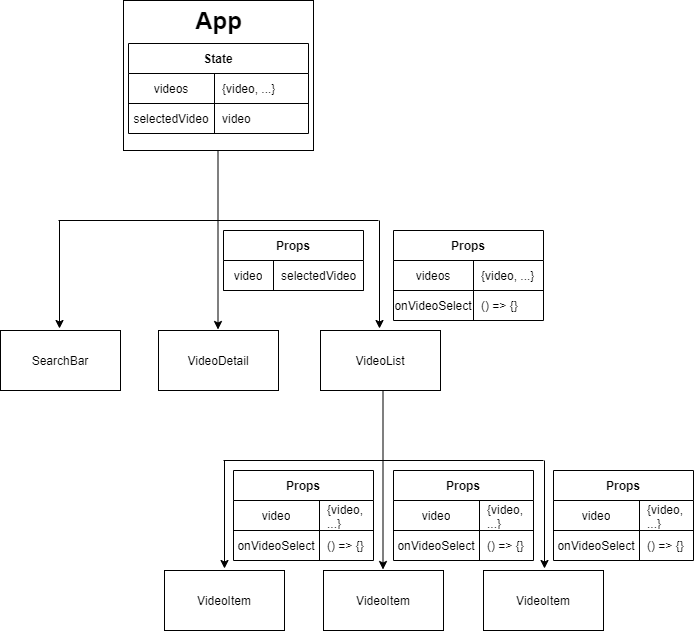

The diagram above was exported from draw.io. Its source (the exported page's mxGraphModel, read from the mxfile embedded in the PNG):
<mxGraphModel dx="597" dy="754" grid="1" gridSize="10" guides="1" tooltips="1" connect="1" arrows="1" fold="1" page="1" pageScale="1" pageWidth="827" pageHeight="1169" math="0" shadow="0">
  <root>
    <mxCell id="0" />
    <mxCell id="1" parent="0" />
    <mxCell id="hxLHl1CZVBJMo4mUnf7Q-1" value="" style="rounded=0;whiteSpace=wrap;html=1;" vertex="1" parent="1">
      <mxGeometry x="220" y="60" width="190" height="150" as="geometry" />
    </mxCell>
    <mxCell id="hxLHl1CZVBJMo4mUnf7Q-2" value="SearchBar" style="rounded=0;whiteSpace=wrap;html=1;" vertex="1" parent="1">
      <mxGeometry x="97" y="390" width="120" height="60" as="geometry" />
    </mxCell>
    <mxCell id="hxLHl1CZVBJMo4mUnf7Q-3" value="VideoDetail" style="rounded=0;whiteSpace=wrap;html=1;" vertex="1" parent="1">
      <mxGeometry x="255" y="390" width="120" height="60" as="geometry" />
    </mxCell>
    <mxCell id="hxLHl1CZVBJMo4mUnf7Q-4" value="VideoList" style="rounded=0;whiteSpace=wrap;html=1;" vertex="1" parent="1">
      <mxGeometry x="417" y="390" width="120" height="60" as="geometry" />
    </mxCell>
    <mxCell id="hxLHl1CZVBJMo4mUnf7Q-32" value="App" style="text;strokeColor=none;fillColor=none;html=1;fontSize=24;fontStyle=1;verticalAlign=middle;align=center;" vertex="1" parent="1">
      <mxGeometry x="265" y="60" width="100" height="40" as="geometry" />
    </mxCell>
    <mxCell id="hxLHl1CZVBJMo4mUnf7Q-33" value="State" style="shape=table;html=1;whiteSpace=wrap;startSize=30;container=1;collapsible=0;childLayout=tableLayout;fixedRows=1;rowLines=0;fontStyle=1;align=center;" vertex="1" parent="1">
      <mxGeometry x="225" y="103" width="180" height="90" as="geometry" />
    </mxCell>
    <mxCell id="hxLHl1CZVBJMo4mUnf7Q-34" value="" style="shape=partialRectangle;html=1;whiteSpace=wrap;collapsible=0;dropTarget=0;pointerEvents=0;fillColor=none;top=0;left=0;bottom=1;right=0;points=[[0,0.5],[1,0.5]];portConstraint=eastwest;" vertex="1" parent="hxLHl1CZVBJMo4mUnf7Q-33">
      <mxGeometry y="30" width="180" height="30" as="geometry" />
    </mxCell>
    <mxCell id="hxLHl1CZVBJMo4mUnf7Q-35" value="videos" style="shape=partialRectangle;html=1;whiteSpace=wrap;connectable=0;fillColor=none;top=0;left=0;bottom=0;right=0;overflow=hidden;" vertex="1" parent="hxLHl1CZVBJMo4mUnf7Q-34">
      <mxGeometry width="86" height="30" as="geometry" />
    </mxCell>
    <mxCell id="hxLHl1CZVBJMo4mUnf7Q-36" value="{video, ...}" style="shape=partialRectangle;html=1;whiteSpace=wrap;connectable=0;fillColor=none;top=0;left=0;bottom=0;right=0;align=left;spacingLeft=6;overflow=hidden;" vertex="1" parent="hxLHl1CZVBJMo4mUnf7Q-34">
      <mxGeometry x="86" width="94" height="30" as="geometry" />
    </mxCell>
    <mxCell id="hxLHl1CZVBJMo4mUnf7Q-37" value="" style="shape=partialRectangle;html=1;whiteSpace=wrap;collapsible=0;dropTarget=0;pointerEvents=0;fillColor=none;top=0;left=0;bottom=0;right=0;points=[[0,0.5],[1,0.5]];portConstraint=eastwest;" vertex="1" parent="hxLHl1CZVBJMo4mUnf7Q-33">
      <mxGeometry y="60" width="180" height="30" as="geometry" />
    </mxCell>
    <mxCell id="hxLHl1CZVBJMo4mUnf7Q-38" value="selectedVideo" style="shape=partialRectangle;html=1;whiteSpace=wrap;connectable=0;fillColor=none;top=0;left=0;bottom=0;right=0;overflow=hidden;" vertex="1" parent="hxLHl1CZVBJMo4mUnf7Q-37">
      <mxGeometry width="86" height="30" as="geometry" />
    </mxCell>
    <mxCell id="hxLHl1CZVBJMo4mUnf7Q-39" value="video" style="shape=partialRectangle;html=1;whiteSpace=wrap;connectable=0;fillColor=none;top=0;left=0;bottom=0;right=0;align=left;spacingLeft=6;overflow=hidden;" vertex="1" parent="hxLHl1CZVBJMo4mUnf7Q-37">
      <mxGeometry x="86" width="94" height="30" as="geometry" />
    </mxCell>
    <mxCell id="hxLHl1CZVBJMo4mUnf7Q-43" value="Props" style="shape=table;html=1;whiteSpace=wrap;startSize=30;container=1;collapsible=0;childLayout=tableLayout;fixedRows=1;rowLines=0;fontStyle=1;align=center;" vertex="1" parent="1">
      <mxGeometry x="490" y="290" width="150" height="90" as="geometry" />
    </mxCell>
    <mxCell id="hxLHl1CZVBJMo4mUnf7Q-44" value="" style="shape=partialRectangle;html=1;whiteSpace=wrap;collapsible=0;dropTarget=0;pointerEvents=0;fillColor=none;top=0;left=0;bottom=1;right=0;points=[[0,0.5],[1,0.5]];portConstraint=eastwest;" vertex="1" parent="hxLHl1CZVBJMo4mUnf7Q-43">
      <mxGeometry y="30" width="150" height="30" as="geometry" />
    </mxCell>
    <mxCell id="hxLHl1CZVBJMo4mUnf7Q-45" value="videos" style="shape=partialRectangle;html=1;whiteSpace=wrap;connectable=0;fillColor=none;top=0;left=0;bottom=0;right=0;overflow=hidden;" vertex="1" parent="hxLHl1CZVBJMo4mUnf7Q-44">
      <mxGeometry width="80" height="30" as="geometry" />
    </mxCell>
    <mxCell id="hxLHl1CZVBJMo4mUnf7Q-46" value="{video, ...}" style="shape=partialRectangle;html=1;whiteSpace=wrap;connectable=0;fillColor=none;top=0;left=0;bottom=0;right=0;align=left;spacingLeft=6;overflow=hidden;" vertex="1" parent="hxLHl1CZVBJMo4mUnf7Q-44">
      <mxGeometry x="80" width="70" height="30" as="geometry" />
    </mxCell>
    <mxCell id="hxLHl1CZVBJMo4mUnf7Q-47" value="" style="shape=partialRectangle;html=1;whiteSpace=wrap;collapsible=0;dropTarget=0;pointerEvents=0;fillColor=none;top=0;left=0;bottom=0;right=0;points=[[0,0.5],[1,0.5]];portConstraint=eastwest;" vertex="1" parent="hxLHl1CZVBJMo4mUnf7Q-43">
      <mxGeometry y="60" width="150" height="30" as="geometry" />
    </mxCell>
    <mxCell id="hxLHl1CZVBJMo4mUnf7Q-48" value="onVideoSelect" style="shape=partialRectangle;html=1;whiteSpace=wrap;connectable=0;fillColor=none;top=0;left=0;bottom=0;right=0;overflow=hidden;" vertex="1" parent="hxLHl1CZVBJMo4mUnf7Q-47">
      <mxGeometry width="80" height="30" as="geometry" />
    </mxCell>
    <mxCell id="hxLHl1CZVBJMo4mUnf7Q-49" value="() =&amp;gt; {}" style="shape=partialRectangle;html=1;whiteSpace=wrap;connectable=0;fillColor=none;top=0;left=0;bottom=0;right=0;align=left;spacingLeft=6;overflow=hidden;" vertex="1" parent="hxLHl1CZVBJMo4mUnf7Q-47">
      <mxGeometry x="80" width="70" height="30" as="geometry" />
    </mxCell>
    <mxCell id="hxLHl1CZVBJMo4mUnf7Q-52" value="" style="endArrow=classic;html=1;" edge="1" parent="1">
      <mxGeometry width="50" height="50" relative="1" as="geometry">
        <mxPoint x="314.5" y="210" as="sourcePoint" />
        <mxPoint x="314.5" y="389" as="targetPoint" />
      </mxGeometry>
    </mxCell>
    <mxCell id="hxLHl1CZVBJMo4mUnf7Q-55" value="" style="endArrow=none;html=1;" edge="1" parent="1">
      <mxGeometry width="50" height="50" relative="1" as="geometry">
        <mxPoint x="155" y="280" as="sourcePoint" />
        <mxPoint x="475" y="280" as="targetPoint" />
      </mxGeometry>
    </mxCell>
    <mxCell id="hxLHl1CZVBJMo4mUnf7Q-56" value="" style="endArrow=classic;html=1;" edge="1" parent="1">
      <mxGeometry width="50" height="50" relative="1" as="geometry">
        <mxPoint x="156" y="280" as="sourcePoint" />
        <mxPoint x="156" y="388" as="targetPoint" />
      </mxGeometry>
    </mxCell>
    <mxCell id="hxLHl1CZVBJMo4mUnf7Q-57" value="" style="endArrow=classic;html=1;" edge="1" parent="1">
      <mxGeometry width="50" height="50" relative="1" as="geometry">
        <mxPoint x="476" y="280" as="sourcePoint" />
        <mxPoint x="476" y="388" as="targetPoint" />
      </mxGeometry>
    </mxCell>
    <mxCell id="hxLHl1CZVBJMo4mUnf7Q-58" value="Props" style="shape=table;html=1;whiteSpace=wrap;startSize=30;container=1;collapsible=0;childLayout=tableLayout;fixedRows=1;rowLines=0;fontStyle=1;align=center;" vertex="1" parent="1">
      <mxGeometry x="320" y="290" width="140" height="60" as="geometry" />
    </mxCell>
    <mxCell id="hxLHl1CZVBJMo4mUnf7Q-59" value="" style="shape=partialRectangle;html=1;whiteSpace=wrap;collapsible=0;dropTarget=0;pointerEvents=0;fillColor=none;top=0;left=0;bottom=1;right=0;points=[[0,0.5],[1,0.5]];portConstraint=eastwest;" vertex="1" parent="hxLHl1CZVBJMo4mUnf7Q-58">
      <mxGeometry y="30" width="140" height="30" as="geometry" />
    </mxCell>
    <mxCell id="hxLHl1CZVBJMo4mUnf7Q-60" value="video" style="shape=partialRectangle;html=1;whiteSpace=wrap;connectable=0;fillColor=none;top=0;left=0;bottom=0;right=0;overflow=hidden;" vertex="1" parent="hxLHl1CZVBJMo4mUnf7Q-59">
      <mxGeometry width="50" height="30" as="geometry" />
    </mxCell>
    <mxCell id="hxLHl1CZVBJMo4mUnf7Q-61" value="selectedVideo&lt;br&gt;" style="shape=partialRectangle;html=1;whiteSpace=wrap;connectable=0;fillColor=none;top=0;left=0;bottom=0;right=0;align=left;spacingLeft=6;overflow=hidden;" vertex="1" parent="hxLHl1CZVBJMo4mUnf7Q-59">
      <mxGeometry x="50" width="90" height="30" as="geometry" />
    </mxCell>
    <mxCell id="hxLHl1CZVBJMo4mUnf7Q-65" value="" style="endArrow=classic;html=1;" edge="1" parent="1">
      <mxGeometry width="50" height="50" relative="1" as="geometry">
        <mxPoint x="479.5" y="450" as="sourcePoint" />
        <mxPoint x="479.5" y="629" as="targetPoint" />
      </mxGeometry>
    </mxCell>
    <mxCell id="hxLHl1CZVBJMo4mUnf7Q-66" value="" style="endArrow=none;html=1;" edge="1" parent="1">
      <mxGeometry width="50" height="50" relative="1" as="geometry">
        <mxPoint x="320" y="520" as="sourcePoint" />
        <mxPoint x="640" y="520" as="targetPoint" />
      </mxGeometry>
    </mxCell>
    <mxCell id="hxLHl1CZVBJMo4mUnf7Q-67" value="" style="endArrow=classic;html=1;" edge="1" parent="1">
      <mxGeometry width="50" height="50" relative="1" as="geometry">
        <mxPoint x="321" y="520" as="sourcePoint" />
        <mxPoint x="321" y="628" as="targetPoint" />
      </mxGeometry>
    </mxCell>
    <mxCell id="hxLHl1CZVBJMo4mUnf7Q-68" value="" style="endArrow=classic;html=1;" edge="1" parent="1">
      <mxGeometry width="50" height="50" relative="1" as="geometry">
        <mxPoint x="641" y="520" as="sourcePoint" />
        <mxPoint x="641" y="628" as="targetPoint" />
      </mxGeometry>
    </mxCell>
    <mxCell id="hxLHl1CZVBJMo4mUnf7Q-69" value="VideoItem" style="rounded=0;whiteSpace=wrap;html=1;" vertex="1" parent="1">
      <mxGeometry x="261" y="630" width="120" height="60" as="geometry" />
    </mxCell>
    <mxCell id="hxLHl1CZVBJMo4mUnf7Q-70" value="VideoItem" style="rounded=0;whiteSpace=wrap;html=1;" vertex="1" parent="1">
      <mxGeometry x="420" y="630" width="120" height="60" as="geometry" />
    </mxCell>
    <mxCell id="hxLHl1CZVBJMo4mUnf7Q-71" value="VideoItem" style="rounded=0;whiteSpace=wrap;html=1;" vertex="1" parent="1">
      <mxGeometry x="580" y="630" width="120" height="60" as="geometry" />
    </mxCell>
    <mxCell id="hxLHl1CZVBJMo4mUnf7Q-86" value="Props" style="shape=table;html=1;whiteSpace=wrap;startSize=30;container=1;collapsible=0;childLayout=tableLayout;fixedRows=1;rowLines=0;fontStyle=1;align=center;" vertex="1" parent="1">
      <mxGeometry x="330" y="530" width="140" height="90" as="geometry" />
    </mxCell>
    <mxCell id="hxLHl1CZVBJMo4mUnf7Q-87" value="" style="shape=partialRectangle;html=1;whiteSpace=wrap;collapsible=0;dropTarget=0;pointerEvents=0;fillColor=none;top=0;left=0;bottom=1;right=0;points=[[0,0.5],[1,0.5]];portConstraint=eastwest;" vertex="1" parent="hxLHl1CZVBJMo4mUnf7Q-86">
      <mxGeometry y="30" width="140" height="30" as="geometry" />
    </mxCell>
    <mxCell id="hxLHl1CZVBJMo4mUnf7Q-88" value="video" style="shape=partialRectangle;html=1;whiteSpace=wrap;connectable=0;fillColor=none;top=0;left=0;bottom=0;right=0;overflow=hidden;" vertex="1" parent="hxLHl1CZVBJMo4mUnf7Q-87">
      <mxGeometry width="86" height="30" as="geometry" />
    </mxCell>
    <mxCell id="hxLHl1CZVBJMo4mUnf7Q-89" value="{video, ...}" style="shape=partialRectangle;html=1;whiteSpace=wrap;connectable=0;fillColor=none;top=0;left=0;bottom=0;right=0;align=left;spacingLeft=6;overflow=hidden;" vertex="1" parent="hxLHl1CZVBJMo4mUnf7Q-87">
      <mxGeometry x="86" width="54" height="30" as="geometry" />
    </mxCell>
    <mxCell id="hxLHl1CZVBJMo4mUnf7Q-90" value="" style="shape=partialRectangle;html=1;whiteSpace=wrap;collapsible=0;dropTarget=0;pointerEvents=0;fillColor=none;top=0;left=0;bottom=0;right=0;points=[[0,0.5],[1,0.5]];portConstraint=eastwest;" vertex="1" parent="hxLHl1CZVBJMo4mUnf7Q-86">
      <mxGeometry y="60" width="140" height="30" as="geometry" />
    </mxCell>
    <mxCell id="hxLHl1CZVBJMo4mUnf7Q-91" value="onVideoSelect" style="shape=partialRectangle;html=1;whiteSpace=wrap;connectable=0;fillColor=none;top=0;left=0;bottom=0;right=0;overflow=hidden;" vertex="1" parent="hxLHl1CZVBJMo4mUnf7Q-90">
      <mxGeometry width="86" height="30" as="geometry" />
    </mxCell>
    <mxCell id="hxLHl1CZVBJMo4mUnf7Q-92" value="() =&amp;gt; {}" style="shape=partialRectangle;html=1;whiteSpace=wrap;connectable=0;fillColor=none;top=0;left=0;bottom=0;right=0;align=left;spacingLeft=6;overflow=hidden;" vertex="1" parent="hxLHl1CZVBJMo4mUnf7Q-90">
      <mxGeometry x="86" width="54" height="30" as="geometry" />
    </mxCell>
    <mxCell id="hxLHl1CZVBJMo4mUnf7Q-93" value="Props" style="shape=table;html=1;whiteSpace=wrap;startSize=30;container=1;collapsible=0;childLayout=tableLayout;fixedRows=1;rowLines=0;fontStyle=1;align=center;" vertex="1" parent="1">
      <mxGeometry x="490" y="530" width="140" height="90" as="geometry" />
    </mxCell>
    <mxCell id="hxLHl1CZVBJMo4mUnf7Q-94" value="" style="shape=partialRectangle;html=1;whiteSpace=wrap;collapsible=0;dropTarget=0;pointerEvents=0;fillColor=none;top=0;left=0;bottom=1;right=0;points=[[0,0.5],[1,0.5]];portConstraint=eastwest;" vertex="1" parent="hxLHl1CZVBJMo4mUnf7Q-93">
      <mxGeometry y="30" width="140" height="30" as="geometry" />
    </mxCell>
    <mxCell id="hxLHl1CZVBJMo4mUnf7Q-95" value="video" style="shape=partialRectangle;html=1;whiteSpace=wrap;connectable=0;fillColor=none;top=0;left=0;bottom=0;right=0;overflow=hidden;" vertex="1" parent="hxLHl1CZVBJMo4mUnf7Q-94">
      <mxGeometry width="86" height="30" as="geometry" />
    </mxCell>
    <mxCell id="hxLHl1CZVBJMo4mUnf7Q-96" value="{video, ...}" style="shape=partialRectangle;html=1;whiteSpace=wrap;connectable=0;fillColor=none;top=0;left=0;bottom=0;right=0;align=left;spacingLeft=6;overflow=hidden;" vertex="1" parent="hxLHl1CZVBJMo4mUnf7Q-94">
      <mxGeometry x="86" width="54" height="30" as="geometry" />
    </mxCell>
    <mxCell id="hxLHl1CZVBJMo4mUnf7Q-97" value="" style="shape=partialRectangle;html=1;whiteSpace=wrap;collapsible=0;dropTarget=0;pointerEvents=0;fillColor=none;top=0;left=0;bottom=0;right=0;points=[[0,0.5],[1,0.5]];portConstraint=eastwest;" vertex="1" parent="hxLHl1CZVBJMo4mUnf7Q-93">
      <mxGeometry y="60" width="140" height="30" as="geometry" />
    </mxCell>
    <mxCell id="hxLHl1CZVBJMo4mUnf7Q-98" value="onVideoSelect" style="shape=partialRectangle;html=1;whiteSpace=wrap;connectable=0;fillColor=none;top=0;left=0;bottom=0;right=0;overflow=hidden;" vertex="1" parent="hxLHl1CZVBJMo4mUnf7Q-97">
      <mxGeometry width="86" height="30" as="geometry" />
    </mxCell>
    <mxCell id="hxLHl1CZVBJMo4mUnf7Q-99" value="() =&amp;gt; {}" style="shape=partialRectangle;html=1;whiteSpace=wrap;connectable=0;fillColor=none;top=0;left=0;bottom=0;right=0;align=left;spacingLeft=6;overflow=hidden;" vertex="1" parent="hxLHl1CZVBJMo4mUnf7Q-97">
      <mxGeometry x="86" width="54" height="30" as="geometry" />
    </mxCell>
    <mxCell id="hxLHl1CZVBJMo4mUnf7Q-100" value="Props" style="shape=table;html=1;whiteSpace=wrap;startSize=30;container=1;collapsible=0;childLayout=tableLayout;fixedRows=1;rowLines=0;fontStyle=1;align=center;" vertex="1" parent="1">
      <mxGeometry x="650" y="530" width="140" height="90" as="geometry" />
    </mxCell>
    <mxCell id="hxLHl1CZVBJMo4mUnf7Q-101" value="" style="shape=partialRectangle;html=1;whiteSpace=wrap;collapsible=0;dropTarget=0;pointerEvents=0;fillColor=none;top=0;left=0;bottom=1;right=0;points=[[0,0.5],[1,0.5]];portConstraint=eastwest;" vertex="1" parent="hxLHl1CZVBJMo4mUnf7Q-100">
      <mxGeometry y="30" width="140" height="30" as="geometry" />
    </mxCell>
    <mxCell id="hxLHl1CZVBJMo4mUnf7Q-102" value="video" style="shape=partialRectangle;html=1;whiteSpace=wrap;connectable=0;fillColor=none;top=0;left=0;bottom=0;right=0;overflow=hidden;" vertex="1" parent="hxLHl1CZVBJMo4mUnf7Q-101">
      <mxGeometry width="86" height="30" as="geometry" />
    </mxCell>
    <mxCell id="hxLHl1CZVBJMo4mUnf7Q-103" value="{video, ...}" style="shape=partialRectangle;html=1;whiteSpace=wrap;connectable=0;fillColor=none;top=0;left=0;bottom=0;right=0;align=left;spacingLeft=6;overflow=hidden;" vertex="1" parent="hxLHl1CZVBJMo4mUnf7Q-101">
      <mxGeometry x="86" width="54" height="30" as="geometry" />
    </mxCell>
    <mxCell id="hxLHl1CZVBJMo4mUnf7Q-104" value="" style="shape=partialRectangle;html=1;whiteSpace=wrap;collapsible=0;dropTarget=0;pointerEvents=0;fillColor=none;top=0;left=0;bottom=0;right=0;points=[[0,0.5],[1,0.5]];portConstraint=eastwest;" vertex="1" parent="hxLHl1CZVBJMo4mUnf7Q-100">
      <mxGeometry y="60" width="140" height="30" as="geometry" />
    </mxCell>
    <mxCell id="hxLHl1CZVBJMo4mUnf7Q-105" value="onVideoSelect" style="shape=partialRectangle;html=1;whiteSpace=wrap;connectable=0;fillColor=none;top=0;left=0;bottom=0;right=0;overflow=hidden;" vertex="1" parent="hxLHl1CZVBJMo4mUnf7Q-104">
      <mxGeometry width="86" height="30" as="geometry" />
    </mxCell>
    <mxCell id="hxLHl1CZVBJMo4mUnf7Q-106" value="() =&amp;gt; {}" style="shape=partialRectangle;html=1;whiteSpace=wrap;connectable=0;fillColor=none;top=0;left=0;bottom=0;right=0;align=left;spacingLeft=6;overflow=hidden;" vertex="1" parent="hxLHl1CZVBJMo4mUnf7Q-104">
      <mxGeometry x="86" width="54" height="30" as="geometry" />
    </mxCell>
  </root>
</mxGraphModel>